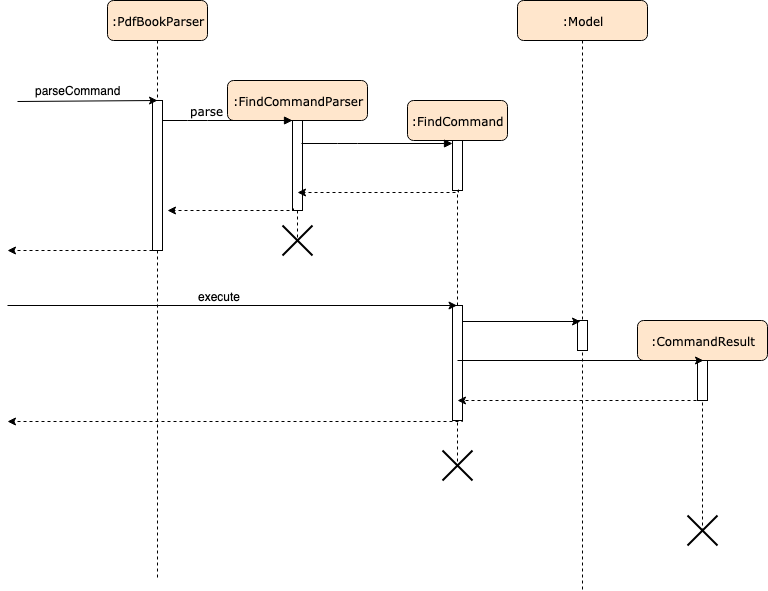

The diagram above was exported from draw.io. Its source (the exported page's mxGraphModel, read from the mxfile embedded in the PNG):
<mxGraphModel dx="2018" dy="563" grid="1" gridSize="10" guides="1" tooltips="1" connect="1" arrows="1" fold="1" page="1" pageScale="1" pageWidth="1100" pageHeight="850" background="#ffffff" math="0" shadow="0">
  <root>
    <mxCell id="0" />
    <mxCell id="1" parent="0" />
    <mxCell id="2" value=":FindCommandParser" style="shape=umlLifeline;perimeter=lifelinePerimeter;whiteSpace=wrap;html=1;container=1;collapsible=0;recursiveResize=0;outlineConnect=0;rounded=1;shadow=0;comic=0;labelBackgroundColor=none;strokeColor=#000000;strokeWidth=1;fillColor=#ffe6cc;fontFamily=Verdana;fontSize=12;align=center;" vertex="1" parent="1">
      <mxGeometry x="220" y="160" width="140" height="160" as="geometry" />
    </mxCell>
    <mxCell id="3" value="" style="html=1;points=[];perimeter=orthogonalPerimeter;rounded=0;shadow=0;comic=0;labelBackgroundColor=none;strokeColor=#000000;strokeWidth=1;fillColor=#FFFFFF;fontFamily=Verdana;fontSize=12;fontColor=#000000;align=center;" vertex="1" parent="2">
      <mxGeometry x="65" y="40" width="10" height="90" as="geometry" />
    </mxCell>
    <mxCell id="4" value=":FindCommand" style="shape=umlLifeline;perimeter=lifelinePerimeter;whiteSpace=wrap;html=1;container=1;collapsible=0;recursiveResize=0;outlineConnect=0;rounded=1;shadow=0;comic=0;labelBackgroundColor=none;strokeColor=#000000;strokeWidth=1;fillColor=#ffe6cc;fontFamily=Verdana;fontSize=12;align=center;" vertex="1" parent="1">
      <mxGeometry x="400" y="180" width="100" height="365" as="geometry" />
    </mxCell>
    <mxCell id="5" value="" style="html=1;points=[];perimeter=orthogonalPerimeter;rounded=0;shadow=0;comic=0;labelBackgroundColor=none;strokeColor=#000000;strokeWidth=1;fillColor=#FFFFFF;fontFamily=Verdana;fontSize=12;fontColor=#000000;align=center;" vertex="1" parent="4">
      <mxGeometry x="45" y="40" width="10" height="50" as="geometry" />
    </mxCell>
    <mxCell id="6" value="" style="html=1;points=[];perimeter=orthogonalPerimeter;rounded=0;shadow=0;comic=0;labelBackgroundColor=none;strokeColor=#000000;strokeWidth=1;fillColor=#FFFFFF;fontFamily=Verdana;fontSize=12;fontColor=#000000;align=center;" vertex="1" parent="4">
      <mxGeometry x="45" y="205" width="10" height="115" as="geometry" />
    </mxCell>
    <mxCell id="7" value="" style="shape=umlDestroy;whiteSpace=wrap;html=1;strokeWidth=2;" vertex="1" parent="4">
      <mxGeometry x="35" y="350" width="30" height="30" as="geometry" />
    </mxCell>
    <mxCell id="8" value=":PdfBookParser" style="shape=umlLifeline;perimeter=lifelinePerimeter;whiteSpace=wrap;html=1;container=1;collapsible=0;recursiveResize=0;outlineConnect=0;rounded=1;shadow=0;comic=0;labelBackgroundColor=none;strokeColor=#000000;strokeWidth=1;fillColor=#ffe6cc;fontFamily=Verdana;fontSize=12;align=center;" vertex="1" parent="1">
      <mxGeometry x="100" y="80" width="100" height="580" as="geometry" />
    </mxCell>
    <mxCell id="9" value="" style="html=1;points=[];perimeter=orthogonalPerimeter;rounded=0;shadow=0;comic=0;labelBackgroundColor=none;strokeColor=#000000;strokeWidth=1;fillColor=#FFFFFF;fontFamily=Verdana;fontSize=12;fontColor=#000000;align=center;" vertex="1" parent="8">
      <mxGeometry x="45" y="100" width="10" height="150" as="geometry" />
    </mxCell>
    <mxCell id="10" value="parse" style="html=1;verticalAlign=bottom;endArrow=block;entryX=0;entryY=0;labelBackgroundColor=none;fontFamily=Verdana;fontSize=12;edgeStyle=elbowEdgeStyle;elbow=vertical;" edge="1" source="9" target="3" parent="1">
      <mxGeometry x="-0.3158" relative="1" as="geometry">
        <mxPoint x="220" y="190" as="sourcePoint" />
        <Array as="points">
          <mxPoint x="190" y="200" />
        </Array>
        <mxPoint as="offset" />
      </mxGeometry>
    </mxCell>
    <mxCell id="11" value="" style="html=1;verticalAlign=bottom;endArrow=block;labelBackgroundColor=none;fontFamily=Verdana;fontSize=12;edgeStyle=elbowEdgeStyle;elbow=vertical;exitX=0.9;exitY=0.256;exitDx=0;exitDy=0;exitPerimeter=0;" edge="1" source="3" target="5" parent="1">
      <mxGeometry relative="1" as="geometry">
        <mxPoint x="305" y="220" as="sourcePoint" />
        <mxPoint x="380" y="260" as="targetPoint" />
        <Array as="points">
          <mxPoint x="340" y="223" />
        </Array>
      </mxGeometry>
    </mxCell>
    <mxCell id="12" value="" style="endArrow=classic;html=1;entryX=0.5;entryY=0.002;entryDx=0;entryDy=0;entryPerimeter=0;" edge="1" target="9" parent="1">
      <mxGeometry width="50" height="50" relative="1" as="geometry">
        <mxPoint x="10" y="181" as="sourcePoint" />
        <mxPoint x="100" y="155" as="targetPoint" />
      </mxGeometry>
    </mxCell>
    <mxCell id="13" value="parseCommand" style="text;html=1;resizable=0;points=[];align=center;verticalAlign=middle;labelBackgroundColor=#ffffff;" vertex="1" connectable="0" parent="12">
      <mxGeometry x="-0.1571" y="4" relative="1" as="geometry">
        <mxPoint x="1" y="-7" as="offset" />
      </mxGeometry>
    </mxCell>
    <mxCell id="14" style="edgeStyle=orthogonalEdgeStyle;rounded=0;orthogonalLoop=1;jettySize=auto;html=1;exitX=0.6;exitY=1.02;exitDx=0;exitDy=0;exitPerimeter=0;dashed=1;" edge="1" parent="1">
      <mxGeometry relative="1" as="geometry">
        <mxPoint x="290" y="272" as="targetPoint" />
        <mxPoint x="451" y="269" as="sourcePoint" />
        <Array as="points">
          <mxPoint x="451" y="272" />
        </Array>
      </mxGeometry>
    </mxCell>
    <mxCell id="15" style="edgeStyle=orthogonalEdgeStyle;rounded=0;orthogonalLoop=1;jettySize=auto;html=1;dashed=1;exitX=0.1;exitY=0.978;exitDx=0;exitDy=0;exitPerimeter=0;" edge="1" source="3" parent="1">
      <mxGeometry relative="1" as="geometry">
        <mxPoint x="160" y="290" as="targetPoint" />
        <Array as="points">
          <mxPoint x="286" y="290" />
        </Array>
      </mxGeometry>
    </mxCell>
    <mxCell id="16" style="edgeStyle=orthogonalEdgeStyle;rounded=0;orthogonalLoop=1;jettySize=auto;html=1;dashed=1;" edge="1" source="9" parent="1">
      <mxGeometry relative="1" as="geometry">
        <mxPoint y="330" as="targetPoint" />
        <Array as="points">
          <mxPoint x="110" y="330" />
          <mxPoint x="110" y="330" />
        </Array>
      </mxGeometry>
    </mxCell>
    <mxCell id="17" value="" style="endArrow=classic;html=1;" edge="1" target="4" parent="1">
      <mxGeometry width="50" height="50" relative="1" as="geometry">
        <mxPoint y="385" as="sourcePoint" />
        <mxPoint x="60" y="385" as="targetPoint" />
      </mxGeometry>
    </mxCell>
    <mxCell id="18" value="execute" style="text;html=1;resizable=0;points=[];align=center;verticalAlign=middle;labelBackgroundColor=#ffffff;" vertex="1" connectable="0" parent="17">
      <mxGeometry x="0.1346" relative="1" as="geometry">
        <mxPoint x="-44" y="-10" as="offset" />
      </mxGeometry>
    </mxCell>
    <mxCell id="19" value=":CommandResult" style="shape=umlLifeline;perimeter=lifelinePerimeter;whiteSpace=wrap;html=1;container=1;collapsible=0;recursiveResize=0;outlineConnect=0;rounded=1;shadow=0;comic=0;labelBackgroundColor=none;strokeColor=#000000;strokeWidth=1;fillColor=#ffe6cc;fontFamily=Verdana;fontSize=12;align=center;" vertex="1" parent="1">
      <mxGeometry x="630" y="400" width="130" height="210" as="geometry" />
    </mxCell>
    <mxCell id="20" value="" style="html=1;points=[];perimeter=orthogonalPerimeter;rounded=0;shadow=0;comic=0;labelBackgroundColor=none;strokeColor=#000000;strokeWidth=1;fillColor=#FFFFFF;fontFamily=Verdana;fontSize=12;fontColor=#000000;align=center;" vertex="1" parent="19">
      <mxGeometry x="60" y="40" width="10" height="40" as="geometry" />
    </mxCell>
    <mxCell id="21" value="" style="endArrow=classic;html=1;exitX=0.5;exitY=0.478;exitDx=0;exitDy=0;exitPerimeter=0;entryX=0.6;entryY=0;entryDx=0;entryDy=0;entryPerimeter=0;" edge="1" source="6" target="20" parent="1">
      <mxGeometry width="50" height="50" relative="1" as="geometry">
        <mxPoint x="495" y="520" as="sourcePoint" />
        <mxPoint x="545" y="470" as="targetPoint" />
      </mxGeometry>
    </mxCell>
    <mxCell id="22" style="edgeStyle=orthogonalEdgeStyle;rounded=0;orthogonalLoop=1;jettySize=auto;html=1;dashed=1;exitX=0.5;exitY=1;exitDx=0;exitDy=0;exitPerimeter=0;" edge="1" source="20" parent="1">
      <mxGeometry relative="1" as="geometry">
        <mxPoint x="450" y="480" as="targetPoint" />
        <mxPoint x="581" y="439" as="sourcePoint" />
        <Array as="points">
          <mxPoint x="450" y="480" />
        </Array>
      </mxGeometry>
    </mxCell>
    <mxCell id="23" style="edgeStyle=orthogonalEdgeStyle;rounded=0;orthogonalLoop=1;jettySize=auto;html=1;dashed=1;exitX=0.1;exitY=0.978;exitDx=0;exitDy=0;exitPerimeter=0;" edge="1" parent="1">
      <mxGeometry relative="1" as="geometry">
        <mxPoint y="501" as="targetPoint" />
        <mxPoint x="455" y="499" as="sourcePoint" />
        <Array as="points">
          <mxPoint x="455" y="501" />
        </Array>
      </mxGeometry>
    </mxCell>
    <mxCell id="24" value=":Model&lt;br&gt;" style="shape=umlLifeline;perimeter=lifelinePerimeter;whiteSpace=wrap;html=1;container=1;collapsible=0;recursiveResize=0;outlineConnect=0;rounded=1;shadow=0;comic=0;labelBackgroundColor=none;strokeColor=#000000;strokeWidth=1;fillColor=#ffe6cc;fontFamily=Verdana;fontSize=12;align=center;" vertex="1" parent="1">
      <mxGeometry x="510" y="80" width="130" height="590" as="geometry" />
    </mxCell>
    <mxCell id="25" value="" style="html=1;points=[];perimeter=orthogonalPerimeter;rounded=0;shadow=0;comic=0;labelBackgroundColor=none;strokeColor=#000000;strokeWidth=1;fillColor=#FFFFFF;fontFamily=Verdana;fontSize=12;fontColor=#000000;align=center;" vertex="1" parent="24">
      <mxGeometry x="60" y="320" width="10" height="30" as="geometry" />
    </mxCell>
    <mxCell id="26" value="" style="endArrow=classic;html=1;entryX=0.3;entryY=0.033;entryDx=0;entryDy=0;entryPerimeter=0;" edge="1" source="6" target="25" parent="1">
      <mxGeometry width="50" height="50" relative="1" as="geometry">
        <mxPoint x="490" y="430" as="sourcePoint" />
        <mxPoint x="540" y="380" as="targetPoint" />
      </mxGeometry>
    </mxCell>
    <mxCell id="27" value="" style="shape=umlDestroy;whiteSpace=wrap;html=1;strokeWidth=2;" vertex="1" parent="1">
      <mxGeometry x="275" y="305" width="30" height="30" as="geometry" />
    </mxCell>
    <mxCell id="28" value="" style="shape=umlDestroy;whiteSpace=wrap;html=1;strokeWidth=2;" vertex="1" parent="1">
      <mxGeometry x="680" y="595" width="30" height="30" as="geometry" />
    </mxCell>
  </root>
</mxGraphModel>